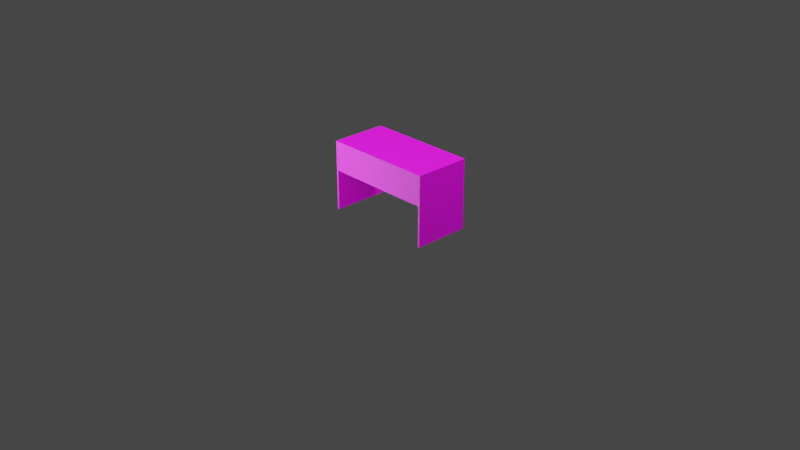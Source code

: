 # Source: table_ofis.blend  (saved by Blender 3.2.14; exported with 4.5.12 LTS)
import bpy
from mathutils import Matrix  # noqa: F401  (used for matrix-valued properties, if any)

bpy.ops.wm.read_factory_settings(use_empty=True)
scene = bpy.context.scene
scene.name = 'Scene'

# ---- collections
col_collection = bpy.data.collections.new('Collection'); scene.collection.children.link(col_collection)

# ---- images (referenced by path relative to the original .blend; pixels are not part of the script)
import os
ASSET_DIR = os.environ.get("B2B_ASSET_DIR", "")  # directory of the original .blend (textures are referenced by path, not embedded)
HERE = os.path.dirname(os.path.abspath(__file__))  # packed textures are extracted next to this script under _unpacked/

def load_image(name, relpath, width, height, colorspace="sRGB"):
    """Load a texture the original file referenced (path relative to the .blend, or extracted next to this script)."""
    p = next((c for c in (os.path.join(HERE, relpath), os.path.join(ASSET_DIR, relpath)) if relpath and os.path.exists(c)), "")
    if p:
        img = bpy.data.images.load(p, check_existing=True)
        img.name = name
    else:  # same state as the original file: an image datablock whose file is absent (Cycles renders it pink)
        img = bpy.data.images.new(name, width, height)
        img.source = "FILE"
        img.filepath = "//" + (relpath or name)
    img.colorspace_settings.name = colorspace
    return img
img_white_tree_texture_1_jpg_001 = load_image('white_tree_texture_1.jpg.001', 'white_tree_texture_1.jpg', 1024, 1024, 'sRGB')
img_1627445287_15_kartinkin_com_p_tekstura_chernogo_lakirovanno = load_image('1627445287_15-kartinkin-com-p-tekstura-chernogo-lakirovanno', '1627445287_15-kartinkin-com-p-tekstura-chernogo-lakirovannogo-dereva-kra-16.jpg', 1024, 1024, 'sRGB')

# ---- materials (node trees are filled in below, after node groups)
mat_material = bpy.data.materials.new('Material')
mat_material.alpha_threshold = 0.0
mat_material.use_transparent_shadow = False
mat_material.roughness = 0.5
mat_material.line_color = (0.0, 0.0, 0.0, 1.0)
mat_x = bpy.data.materials.new('Материал')
mat_x.use_transparent_shadow = False

# ---- material node trees
mat_material.use_nodes = True; mat_material.node_tree.nodes.clear()
_N = mat_material.node_tree.nodes; _L = mat_material.node_tree.links
n0 = _N.new('ShaderNodeOutputMaterial'); n0.name = 'Material Output'; n0.location = (300, 300)
n1 = _N.new('ShaderNodeBsdfPrincipled'); n1.name = 'Principled BSDF'; n1.location = (10, 300)
n1.distribution = 'GGX'
n1.subsurface_method = 'RANDOM_WALK_SKIN'
n1.inputs[3].default_value = 1.45
n1.inputs[27].default_value = (0.0, 0.0, 0.0, 1.0)
n1.inputs[28].default_value = 1.0
n2 = _N.new('ShaderNodeTexImage'); n2.name = 'Изображение-текстура'; n2.location = (-375, 223)
n2.image = img_white_tree_texture_1_jpg_001
_L.new(n1.outputs[0], n0.inputs[0])
_L.new(n2.outputs[0], n1.inputs[0])
n0.is_active_output = True
mat_x.use_nodes = True; mat_x.node_tree.nodes.clear()
_N = mat_x.node_tree.nodes; _L = mat_x.node_tree.links
n0 = _N.new('ShaderNodeOutputMaterial'); n0.name = 'Material Output'; n0.location = (300, 300)
n1 = _N.new('ShaderNodeBsdfPrincipled'); n1.name = 'Principled BSDF'; n1.location = (10, 300)
n1.distribution = 'GGX'
n1.subsurface_method = 'RANDOM_WALK_SKIN'
n1.inputs[3].default_value = 1.45
n1.inputs[27].default_value = (0.0, 0.0, 0.0, 1.0)
n1.inputs[28].default_value = 1.0
n2 = _N.new('ShaderNodeTexImage'); n2.name = 'Изображение-текстура'; n2.location = (-324, 214)
n2.image = img_1627445287_15_kartinkin_com_p_tekstura_chernogo_lakirovanno
_L.new(n1.outputs[0], n0.inputs[0])
_L.new(n2.outputs[0], n1.inputs[0])
n0.is_active_output = True

# ---- world
world_world = bpy.data.worlds.new('World'); scene.world = world_world
world_world.use_nodes = True; world_world.node_tree.nodes.clear()
_N = world_world.node_tree.nodes; _L = world_world.node_tree.links
n0 = _N.new('ShaderNodeOutputWorld'); n0.name = 'World Output'; n0.location = (300, 300)
n1 = _N.new('ShaderNodeBackground'); n1.name = 'Background'; n1.location = (10, 300)
n1.inputs[0].default_value = (0.05088, 0.05088, 0.05088, 1.0)
_L.new(n1.outputs[0], n0.inputs[0])
n0.is_active_output = True
world_world.color = (0.05088, 0.05088, 0.05088)
world_world.use_sun_shadow = False
world_world.sun_shadow_jitter_overblur = 0.0

# ---- cameras
cam_camera = bpy.data.cameras.new('Camera')
cam_camera.clip_end = 100.0
cam_camera.ortho_scale = 7.314

# ---- lights
light_light = bpy.data.lights.new('Light', 'POINT')
light_light.transmission_factor = 0.0
light_light.energy = 1000.0
light_light.shadow_soft_size = 0.1
light_light.shadow_maximum_resolution = 0.006
light_light.use_absolute_resolution = True
light_x = bpy.data.lights.new('Солнце', 'SUN')
light_x.transmission_factor = 0.0
light_x.energy = 1.73
light_x.shadow_soft_size = 0.125
light_x_1 = bpy.data.lights.new('Точечный источник', 'POINT')
light_x_1.transmission_factor = 0.0
light_x_1.energy = 313.0
light_x_1.shadow_soft_size = 1.98
light_x_1.shadow_maximum_resolution = 0.006
light_x_1.use_absolute_resolution = True

# ---- meshes
me_cube = bpy.data.meshes.new('Cube')
me_cube.from_pydata([(1.0, 1.0, 1.0), (1.0, 1.0, -1.0), (1.0, -1.0, 1.0), (1.0, -1.0, -1.0), (-1.0, 1.0, 1.0), (-1.0, 1.0, -1.0), (-1.0, -1.0, 1.0), (-1.0, -1.0, -1.0)], [], [(0, 4, 6, 2), (3, 2, 6, 7), (7, 6, 4, 5), (5, 1, 3, 7), (1, 0, 2, 3), (5, 4, 0, 1)])
_uv = me_cube.uv_layers.new(name='UVMap')
_uv.uv.foreach_set('vector', [0.625, 0.5, 0.875, 0.5, 0.875, 0.75, 0.625, 0.75, 0.375, 0.75, 0.625, 0.75, 0.625, 1.0, 0.375, 1.0, 0.375, 0.0, 0.625, 0.0, 0.625, 0.25, 0.375, 0.25, 0.125, 0.5, 0.375, 0.5, 0.375, 0.75, 0.125, 0.75, 0.375, 0.5, 0.625, 0.5, 0.625, 0.75, 0.375, 0.75, 0.375, 0.25, 0.625, 0.25, 0.625, 0.5, 0.375, 0.5])
me_cube.materials.append(mat_material)
me_cube.use_mirror_vertex_groups = False
me_cube.update()
me_cube_001 = bpy.data.meshes.new('Cube.001')
me_cube_001.from_pydata([(1.0, 1.0, 1.0), (1.0, 1.0, -1.0), (1.0, -1.0, 1.0), (1.0, -1.0, -1.0), (-1.0, 1.0, 1.0), (-1.0, 1.0, -1.0), (-1.0, -1.0, 1.0), (-1.0, -1.0, -1.0)], [], [(0, 4, 6, 2), (3, 2, 6, 7), (7, 6, 4, 5), (5, 1, 3, 7), (1, 0, 2, 3), (5, 4, 0, 1)])
_uv = me_cube_001.uv_layers.new(name='UVMap')
_uv.uv.foreach_set('vector', [0.625, 0.5, 0.875, 0.5, 0.875, 0.75, 0.625, 0.75, 0.375, 0.75, 0.625, 0.75, 0.625, 1.0, 0.375, 1.0, 0.375, 0.0, 0.625, 0.0, 0.625, 0.25, 0.375, 0.25, 0.125, 0.5, 0.375, 0.5, 0.375, 0.75, 0.125, 0.75, 0.375, 0.5, 0.625, 0.5, 0.625, 0.75, 0.375, 0.75, 0.375, 0.25, 0.625, 0.25, 0.625, 0.5, 0.375, 0.5])
me_cube_001.materials.append(mat_x)
me_cube_001.use_mirror_vertex_groups = False
me_cube_001.update()
me_cube_002 = bpy.data.meshes.new('Cube.002')
me_cube_002.from_pydata([(1.0, 1.0, 1.0), (1.0, 1.0, -1.0), (1.0, -1.0, 1.0), (1.0, -1.0, -1.0), (-1.0, 1.0, 1.0), (-1.0, 1.0, -1.0), (-1.0, -1.0, 1.0), (-1.0, -1.0, -1.0)], [], [(0, 4, 6, 2), (3, 2, 6, 7), (7, 6, 4, 5), (5, 1, 3, 7), (1, 0, 2, 3), (5, 4, 0, 1)])
_uv = me_cube_002.uv_layers.new(name='UVMap')
_uv.uv.foreach_set('vector', [0.625, 0.5, 0.875, 0.5, 0.875, 0.75, 0.625, 0.75, 0.375, 0.75, 0.625, 0.75, 0.625, 1.0, 0.375, 1.0, 0.375, 0.0, 0.625, 0.0, 0.625, 0.25, 0.375, 0.25, 0.125, 0.5, 0.375, 0.5, 0.375, 0.75, 0.125, 0.75, 0.375, 0.5, 0.625, 0.5, 0.625, 0.75, 0.375, 0.75, 0.375, 0.25, 0.625, 0.25, 0.625, 0.5, 0.375, 0.5])
me_cube_002.materials.append(mat_x)
me_cube_002.use_mirror_vertex_groups = False
me_cube_002.update()
me_cube_003 = bpy.data.meshes.new('Cube.003')
me_cube_003.from_pydata([(1.0, 1.0, 1.0), (1.0, 1.0, -1.0), (1.0, -1.0, 1.0), (1.0, -1.0, -1.0), (-1.0, 1.0, 1.0), (-1.0, 1.0, -1.0), (-1.0, -1.0, 1.0), (-1.0, -1.0, -1.0)], [], [(0, 4, 6, 2), (3, 2, 6, 7), (7, 6, 4, 5), (5, 1, 3, 7), (1, 0, 2, 3), (5, 4, 0, 1)])
_uv = me_cube_003.uv_layers.new(name='UVMap')
_uv.uv.foreach_set('vector', [0.625, 0.5, 0.875, 0.5, 0.875, 0.75, 0.625, 0.75, 0.375, 0.75, 0.625, 0.75, 0.625, 1.0, 0.375, 1.0, 0.375, 0.0, 0.625, 0.0, 0.625, 0.25, 0.375, 0.25, 0.125, 0.5, 0.375, 0.5, 0.375, 0.75, 0.125, 0.75, 0.375, 0.5, 0.625, 0.5, 0.625, 0.75, 0.375, 0.75, 0.375, 0.25, 0.625, 0.25, 0.625, 0.5, 0.375, 0.5])
me_cube_003.materials.append(mat_material)
me_cube_003.use_mirror_vertex_groups = False
me_cube_003.update()

# ---- objects
ob_cube = bpy.data.objects.new('Cube', me_cube)
ob_light = bpy.data.objects.new('Light', light_light)
ob_camera = bpy.data.objects.new('Camera', cam_camera)
ob_cube_001 = bpy.data.objects.new('Cube.001', me_cube_001)
ob_cube_002 = bpy.data.objects.new('Cube.002', me_cube_002)
ob_cube_003 = bpy.data.objects.new('Cube.003', me_cube_003)
ob_x = bpy.data.objects.new('Солнце', light_x)
ob_x_1 = bpy.data.objects.new('Точечный источник', light_x_1)

# ---- transforms, parenting, visibility, modifiers, constraints
ob_cube.location = (0.0, 0.0, 0.746)
ob_cube.scale = (0.6, 0.3, 0.01)
ob_cube.lock_rotations_4d = False
ob_cube.empty_display_type = 'ARROWS'
ob_cube.lineart.crease_threshold = 0.0
ob_light.location = (4.076, 1.005, 5.904)
ob_light.rotation_euler = (0.6503, 0.05522, 1.866)
ob_light.lock_rotations_4d = False
ob_light.empty_display_type = 'ARROWS'
ob_light.color = (0.0, 0.0, 0.0, 0.0)
ob_light.lineart.crease_threshold = 0.0
ob_camera.location = (7.359, -6.926, 4.958)
ob_camera.rotation_euler = (1.109, 0.0, 0.8149)
ob_camera.lock_rotations_4d = False
ob_camera.empty_display_type = 'ARROWS'
ob_camera.color = (0.0, 0.0, 0.0, 0.0)
ob_camera.display_type = 'WIRE'
ob_camera.lineart.crease_threshold = 0.0
ob_cube_001.location = (0.59, 5.588e-09, 0.371)
ob_cube_001.scale = (0.01, 0.3, 0.365)
ob_cube_001.lock_rotations_4d = False
ob_cube_001.empty_display_type = 'ARROWS'
ob_cube_001.lineart.crease_threshold = 0.0
ob_cube_002.location = (-0.59, 7.451e-09, 0.371)
ob_cube_002.scale = (0.01, 0.3, 0.365)
ob_cube_002.lock_rotations_4d = False
ob_cube_002.empty_display_type = 'ARROWS'
ob_cube_002.lineart.crease_threshold = 0.0
ob_cube_003.location = (0.0, -0.29, 0.586)
ob_cube_003.scale = (0.58, 0.01, 0.15)
ob_cube_003.lock_rotations_4d = False
ob_cube_003.empty_display_type = 'ARROWS'
ob_cube_003.lineart.crease_threshold = 0.0
ob_x.location = (0.0, 0.0, 1.634)
ob_x_1.location = (-0.8321, -1.228, 0.5735)

# ---- collection membership
col_collection.objects.link(ob_cube)
col_collection.objects.link(ob_light)
col_collection.objects.link(ob_camera)
col_collection.objects.link(ob_cube_001)
col_collection.objects.link(ob_cube_002)
col_collection.objects.link(ob_cube_003)
col_collection.objects.link(ob_x)
col_collection.objects.link(ob_x_1)

# ---- scene / render settings (as saved in the file)
scene.camera = ob_camera
scene.frame_start = 1; scene.frame_end = 250; scene.frame_set(1)
scene.render.engine = 'BLENDER_EEVEE_NEXT'
scene.cycles.sampling_pattern = 'TABULATED_SOBOL'
scene.cycles.use_light_tree = False
scene.view_settings.view_transform = 'Filmic'
bpy.context.view_layer.update()
